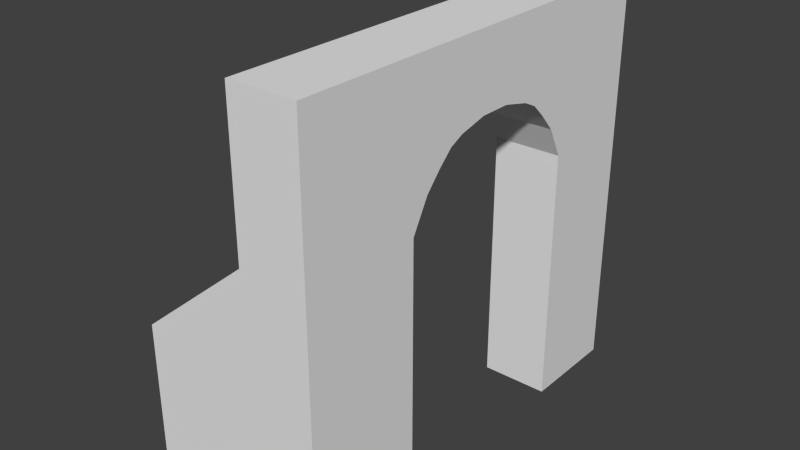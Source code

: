 # Source: Model_Source.blend  (saved by Blender 2.75.0; exported with 4.5.12 LTS)
import bpy
from mathutils import Matrix  # noqa: F401  (used for matrix-valued properties, if any)

bpy.ops.wm.read_factory_settings(use_empty=True)
scene = bpy.context.scene
scene.name = 'Scene'

# ---- collections
col_collection_1 = bpy.data.collections.new('Collection 1'); scene.collection.children.link(col_collection_1)
col_collection_2 = bpy.data.collections.new('Collection 2'); scene.collection.children.link(col_collection_2)
col_collection_2.hide_render = True
col_collection_2.hide_viewport = True

# ---- world
world_world = bpy.data.worlds.new('World'); scene.world = world_world
world_world.color = (0.05088, 0.05088, 0.05088)
world_world.use_sun_shadow = False
world_world.sun_shadow_jitter_overblur = 0.0
world_world.cycles.sampling_method = 'MANUAL'
world_world.cycles.sample_map_resolution = 256

# ---- meshes
me_cube_024 = bpy.data.meshes.new('Cube.024')
me_cube_024.from_pydata([(-0.3952, -0.2296, 4.0), (-0.3952, -1.063, 4.0), (-0.3952, -1.53, 4.0), (0.6048, -1.53, 1.819), (0.6048, -1.063, 2.519), (0.6048, -0.2296, 2.919), (0.6048, -0.2296, 4.0), (0.6048, -1.063, 4.0), (0.6048, -1.53, 4.0), (-0.3952, -1.53, 1.819), (-0.3952, -1.063, 2.519), (-0.3952, -0.2296, 2.919), (0.6048, -1.53, -2.384e-07), (-0.3952, -1.53, -2.384e-07), (0.6048, -1.285, 4.0), (-0.3952, -1.285, 2.269), (-0.3952, -1.285, 4.0), (0.6048, -1.285, 2.269), (-0.3952, -0.6462, 4.0), (0.6048, -0.6462, 2.819), (0.6048, -0.6462, 4.0), (-0.3952, -0.6462, 2.819), (0.6048, -0.8546, 2.719), (-0.3952, -0.8546, 2.719), (-0.3952, -0.8546, 4.0), (0.6048, -0.8546, 4.0), (-0.3952, 0.003023, 4.0), (0.6048, 0.003023, 2.919), (0.6048, 0.003023, 4.0), (-0.3952, 0.003023, 2.919), (0.6048, 0.2356, 4.0), (0.6048, 1.069, 4.0), (0.6048, 1.52, 4.0), (-0.3952, 1.52, 1.819), (-0.3952, 1.069, 2.519), (-0.3952, 0.2356, 2.919), (-0.3952, 0.2356, 4.0), (-0.3952, 1.069, 4.0), (-0.3952, 1.52, 4.0), (0.6048, 1.52, 1.819), (0.6048, 1.069, 2.519), (0.6048, 0.2356, 2.919), (-0.3952, 1.52, -2.384e-07), (0.6048, 1.52, -2.384e-07), (-0.3952, 1.291, 4.0), (0.6048, 1.291, 2.269), (0.6048, 1.291, 4.0), (-0.3952, 1.291, 2.269), (0.6048, 0.6523, 4.0), (-0.3952, 0.6523, 2.819), (-0.3952, 0.6523, 4.0), (0.6048, 0.6523, 2.819), (-0.3952, 0.8606, 2.719), (0.6048, 0.8606, 2.719), (0.6048, 0.8606, 4.0), (-0.3952, 0.8606, 4.0), (-0.3952, 2.02, 1.819), (-0.3952, 2.02, 4.0), (0.6048, 2.02, 4.0), (0.6048, 2.02, 1.819), (-0.3952, 2.02, -2.384e-07), (0.6048, 2.02, -2.384e-07), (-0.3952, -3.3, 4.0), (0.6048, -3.3, 1.819), (0.6048, -3.3, 4.0), (-0.3952, -3.3, 1.819), (0.6048, -3.3, -2.384e-07), (-0.3952, -3.3, -2.384e-07), (-0.3952, 2.995, -2.384e-07), (0.6048, 2.995, -2.384e-07), (-0.3952, 2.995, 1.819), (0.6048, 2.995, 1.819), (-0.3952, 2.995, 4.0), (0.6048, 2.995, 4.0), (-0.3952, -2.9, -2.384e-07), (0.6048, -2.9, -2.384e-07), (-0.3952, -2.9, 1.819), (-0.3952, -2.9, 4.0), (0.6048, -2.9, 1.819), (0.6048, -2.9, 4.0), (-2.095, -3.3, 0.419), (-2.095, -3.3, -2.384e-07), (-2.095, -2.9, -2.384e-07), (-2.095, -2.9, 0.419), (0.6048, -1.53, -2.0), (-0.3952, -1.53, -2.0), (-0.3952, 1.52, -2.0), (0.6048, 1.52, -2.0), (-0.3952, 2.02, -2.0), (0.6048, 2.02, -2.0), (0.6048, -3.3, -2.0), (-0.3952, -3.3, -2.0), (-0.3952, 2.995, -2.0), (0.6048, 2.995, -2.0), (-0.3952, -2.9, -2.0), (0.6048, -2.9, -2.0), (-2.095, -3.3, -2.0), (-2.095, -2.9, -2.0)], [], [(16, 2, 8, 14), (24, 1, 7, 25), (26, 0, 6, 28), (14, 8, 3, 17), (25, 7, 4, 22), (17, 3, 9, 15), (22, 4, 10, 23), (27, 5, 11, 29), (3, 12, 13, 9), (28, 6, 5, 27), (29, 11, 0, 26), (23, 10, 1, 24), (15, 9, 2, 16), (10, 15, 16, 1), (4, 17, 15, 10), (7, 14, 17, 4), (1, 16, 14, 7), (11, 21, 18, 0), (5, 19, 21, 11), (6, 20, 19, 5), (0, 18, 20, 6), (21, 23, 24, 18), (19, 22, 23, 21), (20, 25, 22, 19), (18, 24, 25, 20), (46, 32, 38, 44), (54, 31, 37, 55), (28, 30, 36, 26), (44, 38, 33, 47), (55, 37, 34, 52), (47, 33, 39, 45), (52, 34, 40, 53), (29, 35, 41, 27), (39, 33, 56, 59), (27, 41, 30, 28), (32, 39, 59, 58), (53, 40, 31, 54), (45, 39, 32, 46), (40, 45, 46, 31), (34, 47, 45, 40), (37, 44, 47, 34), (31, 46, 44, 37), (41, 51, 48, 30), (35, 49, 51, 41), (36, 50, 49, 35), (30, 48, 50, 36), (51, 53, 54, 48), (49, 52, 53, 51), (50, 55, 52, 49), (48, 54, 55, 50), (57, 58, 73, 72), (26, 36, 35, 29), (33, 56, 60, 42), (33, 38, 57, 56), (38, 32, 58, 57), (43, 61, 59, 39), (39, 33, 42, 43), (73, 71, 70, 72), (76, 74, 82, 83), (77, 76, 65, 62), (75, 78, 63, 66), (78, 79, 64, 63), (79, 77, 62, 64), (65, 67, 66, 63, 64, 62), (70, 71, 69, 68), (56, 70, 68, 60), (61, 69, 71, 59), (56, 57, 72, 70), (58, 59, 71, 73), (59, 56, 70, 71), (8, 2, 77, 79), (3, 8, 79, 78), (12, 3, 78, 75), (2, 9, 76, 77), (9, 13, 74, 76), (83, 82, 81, 80), (65, 76, 83, 80), (67, 65, 80, 81), (69, 61, 89, 93), (94, 91, 96, 97), (82, 74, 94, 97), (12, 75, 95, 84), (66, 67, 91, 90), (42, 60, 88, 86), (13, 12, 84, 85), (68, 69, 93, 92), (67, 81, 96, 91), (74, 13, 85, 94), (60, 68, 92, 88), (61, 43, 87, 89), (43, 42, 86, 87), (75, 66, 90, 95), (81, 82, 97, 96)])
_uv = me_cube_024.uv_layers.new(name='UVMap')
_uv.uv.foreach_set('vector', [0.9564, 0.4339, 0.9564, 0.4309, 0.9687, 0.4309, 0.9687, 0.4339, 0.9564, 0.4392, 0.9564, 0.4366, 0.9687, 0.4366, 0.9687, 0.4392, 0.9564, 0.4498, 0.9564, 0.4469, 0.9687, 0.4469, 0.9687, 0.4498, 0.8582, 0.4339, 0.8582, 0.4309, 0.8852, 0.4309, 0.8796, 0.4339, 0.8582, 0.4392, 0.8582, 0.4366, 0.8766, 0.4366, 0.8741, 0.4392, 0.949, 0.4926, 0.949, 0.4984, 0.9367, 0.4984, 0.9367, 0.4926, 0.949, 0.4866, 0.949, 0.4893, 0.9367, 0.4893, 0.9367, 0.4866, 0.9613, 0.4971, 0.9613, 0.5, 0.949, 0.5, 0.949, 0.4971, 0.949, 0.4984, 0.949, 0.5205, 0.9367, 0.5205, 0.9367, 0.4984, 0.8582, 0.4498, 0.8582, 0.4469, 0.8717, 0.4469, 0.8717, 0.4498, 0.9208, 0.4619, 0.9208, 0.4647, 0.9073, 0.4647, 0.9073, 0.4619, 0.9232, 0.4724, 0.9257, 0.475, 0.9073, 0.475, 0.9073, 0.4724, 0.9288, 0.4777, 0.9343, 0.4807, 0.9073, 0.4807, 0.9073, 0.4777, 0.9257, 0.475, 0.9288, 0.4777, 0.9073, 0.4777, 0.9073, 0.475, 0.949, 0.4893, 0.949, 0.4926, 0.9367, 0.4926, 0.9367, 0.4893, 0.8582, 0.4366, 0.8582, 0.4339, 0.8796, 0.4339, 0.8766, 0.4366, 0.9564, 0.4366, 0.9564, 0.4339, 0.9687, 0.4339, 0.9687, 0.4366, 0.9208, 0.4647, 0.922, 0.4699, 0.9073, 0.4699, 0.9073, 0.4647, 0.9613, 0.5, 0.9613, 0.5051, 0.949, 0.5051, 0.949, 0.5, 0.8582, 0.4469, 0.8582, 0.4418, 0.8729, 0.4418, 0.8717, 0.4469, 0.9564, 0.4469, 0.9564, 0.4418, 0.9687, 0.4418, 0.9687, 0.4469, 0.922, 0.4699, 0.9232, 0.4724, 0.9073, 0.4724, 0.9073, 0.4699, 0.9613, 0.5051, 0.9613, 0.5077, 0.949, 0.5077, 0.949, 0.5051, 0.8582, 0.4418, 0.8582, 0.4392, 0.8741, 0.4392, 0.8729, 0.4418, 0.9564, 0.4418, 0.9564, 0.4392, 0.9687, 0.4392, 0.9687, 0.4418, 0.9687, 0.4656, 0.9687, 0.4684, 0.9564, 0.4684, 0.9564, 0.4656, 0.9687, 0.4603, 0.9687, 0.4629, 0.9564, 0.4629, 0.9564, 0.4603, 0.9687, 0.4498, 0.9687, 0.4526, 0.9564, 0.4526, 0.9564, 0.4498, 0.9073, 0.446, 0.9073, 0.4432, 0.9343, 0.4432, 0.9288, 0.446, 0.9073, 0.4513, 0.9073, 0.4488, 0.9257, 0.4488, 0.9232, 0.4513, 0.9245, 0.5144, 0.9245, 0.5086, 0.9367, 0.5086, 0.9367, 0.5144, 0.9245, 0.5205, 0.9245, 0.5178, 0.9367, 0.5178, 0.9367, 0.5205, 0.949, 0.4971, 0.949, 0.4943, 0.9613, 0.4943, 0.9613, 0.4971, 0.9036, 0.5086, 0.9159, 0.5086, 0.9159, 0.5148, 0.9036, 0.5148, 0.8717, 0.4498, 0.8717, 0.4526, 0.8582, 0.4526, 0.8582, 0.4498, 0.8582, 0.4684, 0.8852, 0.4684, 0.8852, 0.4746, 0.8582, 0.4746, 0.8741, 0.4603, 0.8766, 0.4629, 0.8582, 0.4629, 0.8582, 0.4603, 0.8796, 0.4656, 0.8852, 0.4684, 0.8582, 0.4684, 0.8582, 0.4656, 0.8766, 0.4629, 0.8796, 0.4656, 0.8582, 0.4656, 0.8582, 0.4629, 0.9245, 0.5178, 0.9245, 0.5144, 0.9367, 0.5144, 0.9367, 0.5178, 0.9073, 0.4488, 0.9073, 0.446, 0.9288, 0.446, 0.9257, 0.4488, 0.9687, 0.4629, 0.9687, 0.4656, 0.9564, 0.4656, 0.9564, 0.4629, 0.8717, 0.4526, 0.8729, 0.4577, 0.8582, 0.4577, 0.8582, 0.4526, 0.949, 0.4943, 0.949, 0.4891, 0.9613, 0.4891, 0.9613, 0.4943, 0.9073, 0.459, 0.9073, 0.4539, 0.922, 0.4539, 0.9208, 0.459, 0.9687, 0.4526, 0.9687, 0.4577, 0.9564, 0.4577, 0.9564, 0.4526, 0.8729, 0.4577, 0.8741, 0.4603, 0.8582, 0.4603, 0.8582, 0.4577, 0.949, 0.4891, 0.949, 0.4866, 0.9613, 0.4866, 0.9613, 0.4891, 0.9073, 0.4539, 0.9073, 0.4513, 0.9232, 0.4513, 0.922, 0.4539, 0.9687, 0.4577, 0.9687, 0.4603, 0.9564, 0.4603, 0.9564, 0.4577, 0.9564, 0.4746, 0.9687, 0.4746, 0.9687, 0.4866, 0.9564, 0.4866, 0.9073, 0.4619, 0.9073, 0.459, 0.9208, 0.459, 0.9208, 0.4619, 0.9343, 0.4432, 0.9343, 0.4371, 0.9564, 0.4371, 0.9564, 0.4432, 0.9343, 0.4432, 0.9073, 0.4432, 0.9073, 0.4371, 0.9343, 0.4371, 0.9564, 0.4684, 0.9687, 0.4684, 0.9687, 0.4746, 0.9564, 0.4746, 0.9073, 0.4684, 0.9073, 0.4746, 0.8852, 0.4746, 0.8852, 0.4684, 0.9367, 0.5086, 0.9245, 0.5086, 0.9245, 0.4866, 0.9367, 0.4866, 0.9036, 0.4866, 0.9036, 0.5135, 0.8913, 0.5135, 0.8913, 0.4866, 0.9245, 0.4866, 0.9245, 0.5086, 0.9036, 0.5086, 0.9036, 0.5037, 0.9073, 0.4837, 0.9343, 0.4837, 0.9343, 0.4866, 0.9073, 0.4866, 0.9073, 0.428, 0.8852, 0.428, 0.8852, 0.4251, 0.9073, 0.4251, 0.8852, 0.428, 0.8582, 0.428, 0.8582, 0.4251, 0.8852, 0.4251, 0.9687, 0.428, 0.9564, 0.428, 0.9564, 0.4251, 0.9687, 0.4251, 0.8704, 0.5135, 0.8704, 0.5355, 0.8582, 0.5355, 0.8582, 0.5135, 0.8582, 0.4866, 0.8704, 0.4866, 0.8913, 0.5135, 0.9036, 0.5135, 0.9036, 0.5356, 0.8913, 0.5356, 0.9343, 0.4371, 0.9343, 0.4251, 0.9564, 0.4251, 0.9564, 0.4371, 0.9073, 0.4746, 0.9073, 0.4866, 0.8852, 0.4866, 0.8852, 0.4746, 0.9343, 0.4371, 0.9073, 0.4371, 0.9073, 0.4251, 0.9343, 0.4251, 0.8582, 0.4746, 0.8852, 0.4746, 0.8852, 0.4866, 0.8582, 0.4866, 0.9036, 0.5148, 0.9159, 0.5148, 0.9159, 0.5268, 0.9036, 0.5268, 0.9687, 0.4309, 0.9564, 0.4309, 0.9564, 0.428, 0.9687, 0.428, 0.8852, 0.4309, 0.8582, 0.4309, 0.8582, 0.428, 0.8852, 0.428, 0.9073, 0.4309, 0.8852, 0.4309, 0.8852, 0.428, 0.9073, 0.428, 0.9073, 0.4807, 0.9343, 0.4807, 0.9343, 0.4837, 0.9073, 0.4837, 0.9343, 0.4807, 0.9564, 0.4807, 0.9564, 0.4837, 0.9343, 0.4837, 0.9188, 0.5086, 0.9188, 0.5136, 0.9159, 0.5136, 0.9159, 0.5086, 0.949, 0.5077, 0.9519, 0.5077, 0.9519, 0.5286, 0.949, 0.5286, 0.8704, 0.5355, 0.8704, 0.5135, 0.8913, 0.5306, 0.8913, 0.5355, 0.9073, 0.4866, 0.9073, 0.4746, 0.9073, 0.4746, 0.9073, 0.4866, 0.9519, 0.5077, 0.9549, 0.5077, 0.9549, 0.5286, 0.9519, 0.5286, 0.9036, 0.5086, 0.9245, 0.5086, 0.9245, 0.5086, 0.9036, 0.5086, 0.9073, 0.4309, 0.9073, 0.428, 0.9073, 0.428, 0.9073, 0.4309, 0.8582, 0.5355, 0.8704, 0.5355, 0.8704, 0.5355, 0.8582, 0.5355, 0.9564, 0.4432, 0.9564, 0.4371, 0.9564, 0.4371, 0.9564, 0.4432, 0.9367, 0.5205, 0.949, 0.5205, 0.949, 0.5205, 0.9367, 0.5205, 0.8913, 0.5356, 0.9036, 0.5356, 0.9036, 0.5356, 0.8913, 0.5356, 0.8704, 0.5355, 0.8913, 0.5355, 0.8913, 0.5355, 0.8704, 0.5355, 0.9564, 0.4837, 0.9564, 0.4807, 0.9564, 0.4807, 0.9564, 0.4837, 0.9564, 0.4371, 0.9564, 0.4251, 0.9564, 0.4251, 0.9564, 0.4371, 0.9073, 0.4746, 0.9073, 0.4684, 0.9073, 0.4684, 0.9073, 0.4746, 0.9367, 0.4866, 0.9245, 0.4866, 0.9245, 0.4866, 0.9367, 0.4866, 0.9073, 0.428, 0.9073, 0.4251, 0.9073, 0.4251, 0.9073, 0.428, 0.9159, 0.5136, 0.9188, 0.5136, 0.9188, 0.5136, 0.9159, 0.5136])
me_cube_024.use_remesh_preserve_volume = False
me_cube_024.use_remesh_preserve_attributes = False
me_cube_024.use_mirror_vertex_groups = False
me_cube_024.update()
me_cube_000 = bpy.data.meshes.new('Cube.000')
me_cube_000.from_pydata([(-0.3952, -0.2296, 4.0), (-0.3952, -1.063, 4.0), (-0.3952, -1.448, 4.0), (0.6048, -1.448, 1.819), (0.6048, -1.063, 2.674), (0.6048, -0.2296, 2.674), (0.6048, -0.2296, 4.0), (0.6048, -1.063, 4.0), (0.6048, -1.448, 4.0), (-0.3952, -1.448, 0.419), (-0.3952, -1.063, 2.674), (-0.3952, -0.2296, 2.674), (0.6048, -1.448, -2.384e-07), (-0.3952, -1.448, -2.384e-07), (0.6048, -1.448, 4.0), (-0.3952, -1.448, 2.674), (-0.3952, -1.448, 4.0), (0.6048, -1.448, 2.674), (-0.3952, -0.6462, 4.0), (0.6048, -0.6462, 2.674), (0.6048, -0.6462, 4.0), (-0.3952, -0.6462, 2.674), (0.6048, -0.8546, 2.674), (-0.3952, -0.8546, 2.674), (-0.3952, -0.8546, 4.0), (0.6048, -0.8546, 4.0), (-0.3952, 0.003023, 4.0), (0.6048, 0.003023, 2.674), (0.6048, 0.003023, 4.0), (-0.3952, 0.003023, 2.674), (0.6048, 0.2356, 4.0), (0.6048, 1.069, 4.0), (0.6048, 1.444, 4.0), (-0.3952, 1.444, 0.419), (-0.3952, 1.069, 2.674), (-0.3952, 0.2356, 2.674), (-0.3952, 0.2356, 4.0), (-0.3952, 1.069, 4.0), (-0.3952, 1.444, 4.0), (0.6048, 1.444, 1.819), (0.6048, 1.069, 2.674), (0.6048, 0.2356, 2.674), (-0.3952, 1.444, -2.384e-07), (0.6048, 1.444, -2.384e-07), (-0.3952, 1.444, 4.0), (0.6048, 1.444, 2.674), (0.6048, 1.444, 4.0), (-0.3952, 1.444, 2.674), (0.6048, 0.6523, 4.0), (-0.3952, 0.6523, 2.674), (-0.3952, 0.6523, 4.0), (0.6048, 0.6523, 2.674), (-0.3952, 0.8606, 2.674), (0.6048, 0.8606, 2.674), (0.6048, 0.8606, 4.0), (-0.3952, 0.8606, 4.0), (-0.3952, 2.02, 0.419), (-0.3952, 2.02, 4.0), (0.6048, 2.02, 4.0), (0.6048, 2.02, 1.819), (-0.3952, 2.02, -2.384e-07), (0.6048, 2.02, -2.384e-07), (-0.3952, -3.3, 4.0), (0.6048, -3.3, 1.819), (0.6048, -3.3, 4.0), (-0.3952, -3.3, 0.419), (0.6048, -3.3, -2.384e-07), (-0.3952, -3.3, -2.384e-07), (-0.3952, 2.995, -2.384e-07), (0.6048, 2.995, -2.384e-07), (-0.3952, 2.995, 0.419), (0.6048, 2.995, 1.819), (-0.3952, 2.995, 4.0), (0.6048, 2.995, 4.0), (-0.3952, -2.9, -2.384e-07), (0.6048, -2.9, -2.384e-07), (-0.3952, -2.9, 0.419), (-0.3952, -2.9, 4.0), (0.6048, -2.9, 1.819), (0.6048, -2.9, 4.0), (-2.095, -3.3, 0.419), (-2.095, -3.3, -2.384e-07), (-2.095, -2.9, -2.384e-07), (-2.095, -2.9, 0.419), (0.6048, -1.448, -2.0), (-0.3952, -1.448, -2.0), (-0.3952, 1.444, -2.0), (0.6048, 1.444, -2.0), (-0.3952, 2.02, -2.0), (0.6048, 2.02, -2.0), (0.6048, -3.3, -2.0), (-0.3952, -3.3, -2.0), (-0.3952, 2.995, -2.0), (0.6048, 2.995, -2.0), (-0.3952, -2.9, -2.0), (0.6048, -2.9, -2.0), (-2.095, -3.3, -2.0), (-2.095, -2.9, -2.0)], [], [(16, 2, 8, 14), (24, 1, 7, 25), (26, 0, 6, 28), (14, 8, 3, 17), (25, 7, 4, 22), (17, 3, 9, 15), (22, 4, 10, 23), (27, 5, 11, 29), (3, 12, 13, 9), (28, 6, 5, 27), (29, 11, 0, 26), (23, 10, 1, 24), (15, 9, 2, 16), (10, 15, 16, 1), (4, 17, 15, 10), (7, 14, 17, 4), (1, 16, 14, 7), (11, 21, 18, 0), (5, 19, 21, 11), (6, 20, 19, 5), (0, 18, 20, 6), (21, 23, 24, 18), (19, 22, 23, 21), (20, 25, 22, 19), (18, 24, 25, 20), (46, 32, 38, 44), (54, 31, 37, 55), (28, 30, 36, 26), (44, 38, 33, 47), (55, 37, 34, 52), (47, 33, 39, 45), (52, 34, 40, 53), (29, 35, 41, 27), (39, 33, 56, 59), (27, 41, 30, 28), (32, 39, 59, 58), (53, 40, 31, 54), (45, 39, 32, 46), (40, 45, 46, 31), (34, 47, 45, 40), (37, 44, 47, 34), (31, 46, 44, 37), (41, 51, 48, 30), (35, 49, 51, 41), (36, 50, 49, 35), (30, 48, 50, 36), (51, 53, 54, 48), (49, 52, 53, 51), (50, 55, 52, 49), (48, 54, 55, 50), (57, 58, 73, 72), (26, 36, 35, 29), (33, 56, 60, 42), (33, 38, 57, 56), (38, 32, 58, 57), (43, 61, 59, 39), (39, 33, 42, 43), (73, 71, 70, 72), (76, 74, 82, 83), (77, 76, 65, 62), (75, 78, 63, 66), (78, 79, 64, 63), (79, 77, 62, 64), (65, 67, 66, 63, 64, 62), (70, 71, 69, 68), (56, 70, 68, 60), (61, 69, 71, 59), (56, 57, 72, 70), (58, 59, 71, 73), (59, 56, 70, 71), (8, 2, 77, 79), (3, 8, 79, 78), (12, 3, 78, 75), (2, 9, 76, 77), (9, 13, 74, 76), (83, 82, 81, 80), (65, 76, 83, 80), (67, 65, 80, 81), (69, 61, 89, 93), (94, 91, 96, 97), (82, 74, 94, 97), (12, 75, 95, 84), (66, 67, 91, 90), (42, 60, 88, 86), (13, 12, 84, 85), (68, 69, 93, 92), (67, 81, 96, 91), (74, 13, 85, 94), (60, 68, 92, 88), (61, 43, 87, 89), (43, 42, 86, 87), (75, 66, 90, 95), (81, 82, 97, 96)])
_uv = me_cube_000.uv_layers.new(name='UVMap')
_uv.uv.foreach_set('vector', [0.9564, 0.4339, 0.9564, 0.4309, 0.9687, 0.4309, 0.9687, 0.4339, 0.9564, 0.4392, 0.9564, 0.4366, 0.9687, 0.4366, 0.9687, 0.4392, 0.9564, 0.4498, 0.9564, 0.4469, 0.9687, 0.4469, 0.9687, 0.4498, 0.8582, 0.4339, 0.8582, 0.4309, 0.8852, 0.4309, 0.8796, 0.4339, 0.8582, 0.4392, 0.8582, 0.4366, 0.8766, 0.4366, 0.8741, 0.4392, 0.949, 0.4926, 0.949, 0.4984, 0.9367, 0.4984, 0.9367, 0.4926, 0.949, 0.4866, 0.949, 0.4893, 0.9367, 0.4893, 0.9367, 0.4866, 0.9613, 0.4971, 0.9613, 0.5, 0.949, 0.5, 0.949, 0.4971, 0.949, 0.4984, 0.949, 0.5205, 0.9367, 0.5205, 0.9367, 0.4984, 0.8582, 0.4498, 0.8582, 0.4469, 0.8717, 0.4469, 0.8717, 0.4498, 0.9208, 0.4619, 0.9208, 0.4647, 0.9073, 0.4647, 0.9073, 0.4619, 0.9232, 0.4724, 0.9257, 0.475, 0.9073, 0.475, 0.9073, 0.4724, 0.9288, 0.4777, 0.9343, 0.4807, 0.9073, 0.4807, 0.9073, 0.4777, 0.9257, 0.475, 0.9288, 0.4777, 0.9073, 0.4777, 0.9073, 0.475, 0.949, 0.4893, 0.949, 0.4926, 0.9367, 0.4926, 0.9367, 0.4893, 0.8582, 0.4366, 0.8582, 0.4339, 0.8796, 0.4339, 0.8766, 0.4366, 0.9564, 0.4366, 0.9564, 0.4339, 0.9687, 0.4339, 0.9687, 0.4366, 0.9208, 0.4647, 0.922, 0.4699, 0.9073, 0.4699, 0.9073, 0.4647, 0.9613, 0.5, 0.9613, 0.5051, 0.949, 0.5051, 0.949, 0.5, 0.8582, 0.4469, 0.8582, 0.4418, 0.8729, 0.4418, 0.8717, 0.4469, 0.9564, 0.4469, 0.9564, 0.4418, 0.9687, 0.4418, 0.9687, 0.4469, 0.922, 0.4699, 0.9232, 0.4724, 0.9073, 0.4724, 0.9073, 0.4699, 0.9613, 0.5051, 0.9613, 0.5077, 0.949, 0.5077, 0.949, 0.5051, 0.8582, 0.4418, 0.8582, 0.4392, 0.8741, 0.4392, 0.8729, 0.4418, 0.9564, 0.4418, 0.9564, 0.4392, 0.9687, 0.4392, 0.9687, 0.4418, 0.9687, 0.4656, 0.9687, 0.4684, 0.9564, 0.4684, 0.9564, 0.4656, 0.9687, 0.4603, 0.9687, 0.4629, 0.9564, 0.4629, 0.9564, 0.4603, 0.9687, 0.4498, 0.9687, 0.4526, 0.9564, 0.4526, 0.9564, 0.4498, 0.9073, 0.446, 0.9073, 0.4432, 0.9343, 0.4432, 0.9288, 0.446, 0.9073, 0.4513, 0.9073, 0.4488, 0.9257, 0.4488, 0.9232, 0.4513, 0.9245, 0.5144, 0.9245, 0.5086, 0.9367, 0.5086, 0.9367, 0.5144, 0.9245, 0.5205, 0.9245, 0.5178, 0.9367, 0.5178, 0.9367, 0.5205, 0.949, 0.4971, 0.949, 0.4943, 0.9613, 0.4943, 0.9613, 0.4971, 0.9036, 0.5086, 0.9159, 0.5086, 0.9159, 0.5148, 0.9036, 0.5148, 0.8717, 0.4498, 0.8717, 0.4526, 0.8582, 0.4526, 0.8582, 0.4498, 0.8582, 0.4684, 0.8852, 0.4684, 0.8852, 0.4746, 0.8582, 0.4746, 0.8741, 0.4603, 0.8766, 0.4629, 0.8582, 0.4629, 0.8582, 0.4603, 0.8796, 0.4656, 0.8852, 0.4684, 0.8582, 0.4684, 0.8582, 0.4656, 0.8766, 0.4629, 0.8796, 0.4656, 0.8582, 0.4656, 0.8582, 0.4629, 0.9245, 0.5178, 0.9245, 0.5144, 0.9367, 0.5144, 0.9367, 0.5178, 0.9073, 0.4488, 0.9073, 0.446, 0.9288, 0.446, 0.9257, 0.4488, 0.9687, 0.4629, 0.9687, 0.4656, 0.9564, 0.4656, 0.9564, 0.4629, 0.8717, 0.4526, 0.8729, 0.4577, 0.8582, 0.4577, 0.8582, 0.4526, 0.949, 0.4943, 0.949, 0.4891, 0.9613, 0.4891, 0.9613, 0.4943, 0.9073, 0.459, 0.9073, 0.4539, 0.922, 0.4539, 0.9208, 0.459, 0.9687, 0.4526, 0.9687, 0.4577, 0.9564, 0.4577, 0.9564, 0.4526, 0.8729, 0.4577, 0.8741, 0.4603, 0.8582, 0.4603, 0.8582, 0.4577, 0.949, 0.4891, 0.949, 0.4866, 0.9613, 0.4866, 0.9613, 0.4891, 0.9073, 0.4539, 0.9073, 0.4513, 0.9232, 0.4513, 0.922, 0.4539, 0.9687, 0.4577, 0.9687, 0.4603, 0.9564, 0.4603, 0.9564, 0.4577, 0.9564, 0.4746, 0.9687, 0.4746, 0.9687, 0.4866, 0.9564, 0.4866, 0.9073, 0.4619, 0.9073, 0.459, 0.9208, 0.459, 0.9208, 0.4619, 0.9343, 0.4432, 0.9343, 0.4371, 0.9564, 0.4371, 0.9564, 0.4432, 0.9343, 0.4432, 0.9073, 0.4432, 0.9073, 0.4371, 0.9343, 0.4371, 0.9564, 0.4684, 0.9687, 0.4684, 0.9687, 0.4746, 0.9564, 0.4746, 0.9073, 0.4684, 0.9073, 0.4746, 0.8852, 0.4746, 0.8852, 0.4684, 0.9367, 0.5086, 0.9245, 0.5086, 0.9245, 0.4866, 0.9367, 0.4866, 0.9036, 0.4866, 0.9036, 0.5135, 0.8913, 0.5135, 0.8913, 0.4866, 0.9245, 0.4866, 0.9245, 0.5086, 0.9036, 0.5086, 0.9036, 0.5037, 0.9073, 0.4837, 0.9343, 0.4837, 0.9343, 0.4866, 0.9073, 0.4866, 0.9073, 0.428, 0.8852, 0.428, 0.8852, 0.4251, 0.9073, 0.4251, 0.8852, 0.428, 0.8582, 0.428, 0.8582, 0.4251, 0.8852, 0.4251, 0.9687, 0.428, 0.9564, 0.428, 0.9564, 0.4251, 0.9687, 0.4251, 0.8704, 0.5135, 0.8704, 0.5355, 0.8582, 0.5355, 0.8582, 0.5135, 0.8582, 0.4866, 0.8704, 0.4866, 0.8913, 0.5135, 0.9036, 0.5135, 0.9036, 0.5356, 0.8913, 0.5356, 0.9343, 0.4371, 0.9343, 0.4251, 0.9564, 0.4251, 0.9564, 0.4371, 0.9073, 0.4746, 0.9073, 0.4866, 0.8852, 0.4866, 0.8852, 0.4746, 0.9343, 0.4371, 0.9073, 0.4371, 0.9073, 0.4251, 0.9343, 0.4251, 0.8582, 0.4746, 0.8852, 0.4746, 0.8852, 0.4866, 0.8582, 0.4866, 0.9036, 0.5148, 0.9159, 0.5148, 0.9159, 0.5268, 0.9036, 0.5268, 0.9687, 0.4309, 0.9564, 0.4309, 0.9564, 0.428, 0.9687, 0.428, 0.8852, 0.4309, 0.8582, 0.4309, 0.8582, 0.428, 0.8852, 0.428, 0.9073, 0.4309, 0.8852, 0.4309, 0.8852, 0.428, 0.9073, 0.428, 0.9073, 0.4807, 0.9343, 0.4807, 0.9343, 0.4837, 0.9073, 0.4837, 0.9343, 0.4807, 0.9564, 0.4807, 0.9564, 0.4837, 0.9343, 0.4837, 0.9188, 0.5086, 0.9188, 0.5136, 0.9159, 0.5136, 0.9159, 0.5086, 0.949, 0.5077, 0.9519, 0.5077, 0.9519, 0.5286, 0.949, 0.5286, 0.8704, 0.5355, 0.8704, 0.5135, 0.8913, 0.5306, 0.8913, 0.5355, 0.9073, 0.4866, 0.9073, 0.4746, 0.9073, 0.4746, 0.9073, 0.4866, 0.9519, 0.5077, 0.9549, 0.5077, 0.9549, 0.5286, 0.9519, 0.5286, 0.9036, 0.5086, 0.9245, 0.5086, 0.9245, 0.5086, 0.9036, 0.5086, 0.9073, 0.4309, 0.9073, 0.428, 0.9073, 0.428, 0.9073, 0.4309, 0.8582, 0.5355, 0.8704, 0.5355, 0.8704, 0.5355, 0.8582, 0.5355, 0.9564, 0.4432, 0.9564, 0.4371, 0.9564, 0.4371, 0.9564, 0.4432, 0.9367, 0.5205, 0.949, 0.5205, 0.949, 0.5205, 0.9367, 0.5205, 0.8913, 0.5356, 0.9036, 0.5356, 0.9036, 0.5356, 0.8913, 0.5356, 0.8704, 0.5355, 0.8913, 0.5355, 0.8913, 0.5355, 0.8704, 0.5355, 0.9564, 0.4837, 0.9564, 0.4807, 0.9564, 0.4807, 0.9564, 0.4837, 0.9564, 0.4371, 0.9564, 0.4251, 0.9564, 0.4251, 0.9564, 0.4371, 0.9073, 0.4746, 0.9073, 0.4684, 0.9073, 0.4684, 0.9073, 0.4746, 0.9367, 0.4866, 0.9245, 0.4866, 0.9245, 0.4866, 0.9367, 0.4866, 0.9073, 0.428, 0.9073, 0.4251, 0.9073, 0.4251, 0.9073, 0.428, 0.9159, 0.5136, 0.9188, 0.5136, 0.9188, 0.5136, 0.9159, 0.5136])
me_cube_000.use_remesh_preserve_volume = False
me_cube_000.use_remesh_preserve_attributes = False
me_cube_000.use_mirror_vertex_groups = False
me_cube_000.update()

# ---- objects
ob_model_0 = bpy.data.objects.new('Model_0', me_cube_024)
ob_model_1 = bpy.data.objects.new('Model_1', me_cube_000)

# ---- transforms, parenting, visibility, modifiers, constraints
ob_model_0.location = (0.0, 0.0, 0.0)
ob_model_0.lineart.crease_threshold = 0.0
ob_model_1.location = (0.0, 0.0, 0.0)
ob_model_1.lineart.crease_threshold = 0.0

# ---- collection membership
col_collection_1.objects.link(ob_model_0)
col_collection_2.objects.link(ob_model_1)

# ---- scene / render settings (as saved in the file)
scene.frame_start = 1; scene.frame_end = 250; scene.frame_set(1)
scene.render.engine = 'BLENDER_EEVEE_NEXT'
scene.render.resolution_percentage = 50
scene.render.dither_intensity = 0.0
scene.cycles.use_denoising = False
scene.cycles.samples = 10
scene.cycles.sampling_pattern = 'TABULATED_SOBOL'
scene.cycles.light_sampling_threshold = 0.0
scene.cycles.use_adaptive_sampling = False
scene.cycles.use_light_tree = False
scene.cycles.blur_glossy = 0.0
scene.cycles.pixel_filter_type = 'GAUSSIAN'
scene.cycles.sample_clamp_indirect = 0.0
scene.view_settings.view_transform = 'Standard'
bpy.context.view_layer.update()

# ---- added for rendering (the .blend has no active camera and no usable light): camera, sun
cam_auto = bpy.data.cameras.new('AutoCamera')
cam_auto.lens = 50.0
cam_auto.sensor_width = 36.0
cam_auto.clip_end = 1000.0
ob_auto_camera = bpy.data.objects.new('AutoCamera', cam_auto)
scene.collection.objects.link(ob_auto_camera)
ob_auto_camera.location = (7.68002, -10.2626, 7.74021)
ob_auto_camera.rotation_euler = (1.09748, -7.21219e-08, 0.694738)
scene.camera = ob_auto_camera
light_auto_sun = bpy.data.lights.new('AutoSun', 'SUN')
light_auto_sun.energy = 3.0
light_auto_sun.angle = 0.0523599
ob_auto_sun = bpy.data.objects.new('AutoSun', light_auto_sun)
scene.collection.objects.link(ob_auto_sun)
ob_auto_sun.rotation_euler = (0.872665, 0.174533, 0.523599)
bpy.context.view_layer.update()
